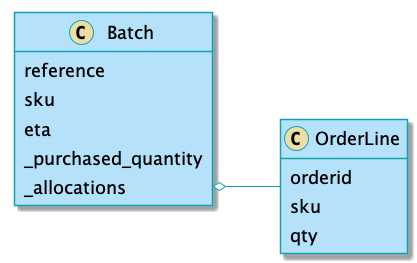

The diagram above was rendered by PlantUML. Its source (embedded in the PNG):
@startuml
skinparam default {
    FontName Guardian Sans Cond Regular
    FontSize 18
    FontColor Black
}

skinparam class {
    BackgroundColor #b5e2fa
    BorderColor #0fa3b1
}

skinparam CircledCharacter {
    FontColor Black
}

skinparam stereotypeC {
    BackgroundColor #eddea4 
}

skinparam package {
    FontName Guardian Sans Cond Light
}

skinparam sequencelifeline {
    BorderColor #0fa3b1
}
skinparam arrow {
    Color #0fa3b1
}
skinparam participant {
    BackgroundColor #b5e2fa
    BorderColor #0fa3b1
}
skinparam entity {
    BackgroundColor #b5e2fa
    BorderColor #0fa3b1
}
skinparam collections {
    BackgroundColor #b5e2fa
    BorderColor #0fa3b1
}
skinparam database {
    BackgroundColor #b5e2fa
    BorderColor #0fa3b1
}
skinparam boundary {
    BackgroundColor #b5e2fa
    BorderColor #0fa3b1
}
skinparam actor {
    Color DeepSkyBlue
    BackgroundColor #b5e2fa
    BorderColor #0fa3b1
}
skinparam sequencegroupheader {
    FontName Guardian Sans Cond Light
}
skinparam sequencebox {
    BackgroundColor PowderBlue
    BorderColor #0fa3b1
}
skinparam padding 4

left to right direction
hide empty members

class Batch {
    reference
    sku
    eta
    _purchased_quantity
    _allocations
}

class OrderLine {
    orderid
    sku
    qty
}

Batch::_allocations o-- OrderLine
@enduml